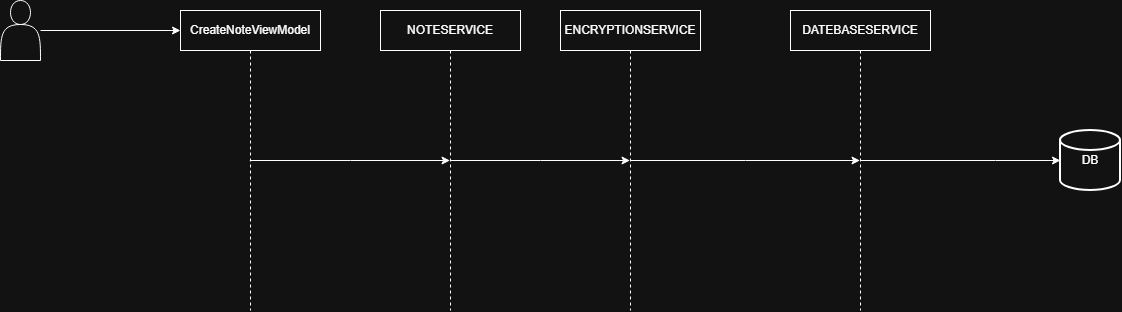

The diagram above was exported from draw.io. Its source (the exported page's mxGraphModel, read from the mxfile embedded in the PNG):
<mxGraphModel dx="1212" dy="660" grid="1" gridSize="10" guides="1" tooltips="1" connect="1" arrows="1" fold="1" page="1" pageScale="1" pageWidth="1654" pageHeight="2336" math="0" shadow="0">
  <root>
    <mxCell id="0" />
    <mxCell id="1" parent="0" />
    <mxCell id="YgL2xZpXNLYCIdWTXtQz-4" edge="1" parent="1" source="YgL2xZpXNLYCIdWTXtQz-1" style="edgeStyle=orthogonalEdgeStyle;rounded=0;orthogonalLoop=1;jettySize=auto;html=1;">
      <mxGeometry relative="1" as="geometry">
        <mxPoint x="280" y="90" as="targetPoint" />
      </mxGeometry>
    </mxCell>
    <mxCell id="YgL2xZpXNLYCIdWTXtQz-1" parent="1" style="shape=actor;whiteSpace=wrap;html=1;" value="" vertex="1">
      <mxGeometry height="60" width="40" x="100" y="60" as="geometry" />
    </mxCell>
    <mxCell id="YgL2xZpXNLYCIdWTXtQz-6" edge="1" parent="1" source="YgL2xZpXNLYCIdWTXtQz-2" style="edgeStyle=elbowEdgeStyle;rounded=0;orthogonalLoop=1;jettySize=auto;html=1;elbow=vertical;curved=0;" target="YgL2xZpXNLYCIdWTXtQz-11">
      <mxGeometry relative="1" as="geometry">
        <mxPoint x="460" y="220" as="targetPoint" />
      </mxGeometry>
    </mxCell>
    <mxCell id="YgL2xZpXNLYCIdWTXtQz-2" parent="1" style="shape=umlLifeline;perimeter=lifelinePerimeter;whiteSpace=wrap;html=1;container=1;dropTarget=0;collapsible=0;recursiveResize=0;outlineConnect=0;portConstraint=eastwest;newEdgeStyle={&quot;edgeStyle&quot;:&quot;elbowEdgeStyle&quot;,&quot;elbow&quot;:&quot;vertical&quot;,&quot;curved&quot;:0,&quot;rounded&quot;:0};rotation=0;" value="CreateNoteViewModel" vertex="1">
      <mxGeometry height="300" width="140" x="280" y="70" as="geometry" />
    </mxCell>
    <mxCell id="YgL2xZpXNLYCIdWTXtQz-7" edge="1" parent="1" source="YgL2xZpXNLYCIdWTXtQz-5" style="edgeStyle=elbowEdgeStyle;rounded=0;orthogonalLoop=1;jettySize=auto;html=1;elbow=vertical;curved=0;" target="YgL2xZpXNLYCIdWTXtQz-8">
      <mxGeometry relative="1" as="geometry">
        <mxPoint x="960" y="220" as="targetPoint" />
      </mxGeometry>
    </mxCell>
    <mxCell id="YgL2xZpXNLYCIdWTXtQz-5" parent="1" style="shape=umlLifeline;perimeter=lifelinePerimeter;whiteSpace=wrap;html=1;container=1;dropTarget=0;collapsible=0;recursiveResize=0;outlineConnect=0;portConstraint=eastwest;newEdgeStyle={&quot;edgeStyle&quot;:&quot;elbowEdgeStyle&quot;,&quot;elbow&quot;:&quot;vertical&quot;,&quot;curved&quot;:0,&quot;rounded&quot;:0};rotation=0;" value="ENCRYPTIONSERVICE" vertex="1">
      <mxGeometry height="300" width="140" x="660" y="70" as="geometry" />
    </mxCell>
    <mxCell id="YgL2xZpXNLYCIdWTXtQz-8" parent="1" style="shape=umlLifeline;perimeter=lifelinePerimeter;whiteSpace=wrap;html=1;container=1;dropTarget=0;collapsible=0;recursiveResize=0;outlineConnect=0;portConstraint=eastwest;newEdgeStyle={&quot;edgeStyle&quot;:&quot;elbowEdgeStyle&quot;,&quot;elbow&quot;:&quot;vertical&quot;,&quot;curved&quot;:0,&quot;rounded&quot;:0};rotation=0;" value="DATEBASESERVICE" vertex="1">
      <mxGeometry height="300" width="140" x="890" y="70" as="geometry" />
    </mxCell>
    <mxCell id="YgL2xZpXNLYCIdWTXtQz-9" parent="1" style="strokeWidth=2;html=1;shape=mxgraph.flowchart.database;whiteSpace=wrap;" value="DB" vertex="1">
      <mxGeometry height="60" width="60" x="1160" y="190" as="geometry" />
    </mxCell>
    <mxCell id="YgL2xZpXNLYCIdWTXtQz-10" edge="1" parent="1" source="YgL2xZpXNLYCIdWTXtQz-8" style="edgeStyle=elbowEdgeStyle;rounded=0;orthogonalLoop=1;jettySize=auto;html=1;elbow=vertical;curved=0;entryX=0;entryY=0.5;entryDx=0;entryDy=0;entryPerimeter=0;" target="YgL2xZpXNLYCIdWTXtQz-9">
      <mxGeometry relative="1" as="geometry" />
    </mxCell>
    <mxCell id="YgL2xZpXNLYCIdWTXtQz-12" edge="1" parent="1" source="YgL2xZpXNLYCIdWTXtQz-11" style="edgeStyle=elbowEdgeStyle;rounded=0;orthogonalLoop=1;jettySize=auto;html=1;elbow=vertical;curved=0;" target="YgL2xZpXNLYCIdWTXtQz-5">
      <mxGeometry relative="1" as="geometry" />
    </mxCell>
    <mxCell id="YgL2xZpXNLYCIdWTXtQz-11" parent="1" style="shape=umlLifeline;perimeter=lifelinePerimeter;whiteSpace=wrap;html=1;container=1;dropTarget=0;collapsible=0;recursiveResize=0;outlineConnect=0;portConstraint=eastwest;newEdgeStyle={&quot;edgeStyle&quot;:&quot;elbowEdgeStyle&quot;,&quot;elbow&quot;:&quot;vertical&quot;,&quot;curved&quot;:0,&quot;rounded&quot;:0};rotation=0;" value="ΝΟΤΕSERVICE" vertex="1">
      <mxGeometry height="300" width="140" x="480" y="70" as="geometry" />
    </mxCell>
  </root>
</mxGraphModel>